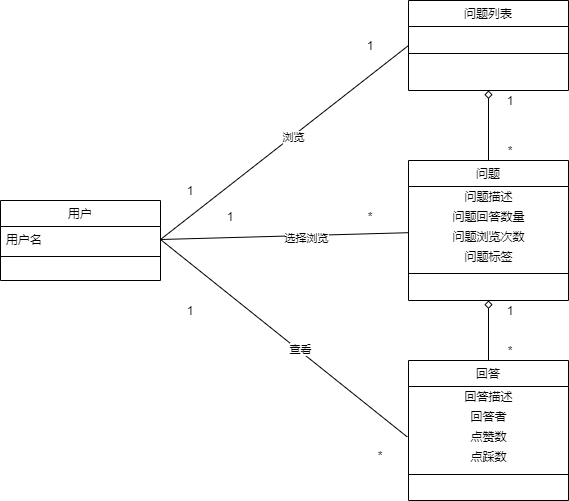

The diagram above was exported from draw.io. Its source (the exported page's mxGraphModel, read from the mxfile embedded in the PNG):
<mxGraphModel dx="1024" dy="592" grid="1" gridSize="10" guides="1" tooltips="1" connect="1" arrows="1" fold="1" page="1" pageScale="1" pageWidth="827" pageHeight="1169" math="0" shadow="0">
  <root>
    <mxCell id="WIyWlLk6GJQsqaUBKTNV-0" />
    <mxCell id="WIyWlLk6GJQsqaUBKTNV-1" parent="WIyWlLk6GJQsqaUBKTNV-0" />
    <mxCell id="K32P-Jx3SKvI1e1E2kGv-15" style="edgeStyle=orthogonalEdgeStyle;rounded=0;orthogonalLoop=1;jettySize=auto;html=1;entryX=0.5;entryY=0;entryDx=0;entryDy=0;endArrow=none;endFill=0;startArrow=diamond;startFill=0;" parent="WIyWlLk6GJQsqaUBKTNV-1" source="zkfFHV4jXpPFQw0GAbJ--17" target="K32P-Jx3SKvI1e1E2kGv-0" edge="1">
      <mxGeometry relative="1" as="geometry" />
    </mxCell>
    <mxCell id="zkfFHV4jXpPFQw0GAbJ--17" value="问题列表" style="swimlane;fontStyle=0;align=center;verticalAlign=top;childLayout=stackLayout;horizontal=1;startSize=26;horizontalStack=0;resizeParent=1;resizeLast=0;collapsible=1;marginBottom=0;rounded=0;shadow=0;strokeWidth=1;" parent="WIyWlLk6GJQsqaUBKTNV-1" vertex="1">
      <mxGeometry x="508" y="120" width="160" height="90" as="geometry">
        <mxRectangle x="550" y="140" width="160" height="26" as="alternateBounds" />
      </mxGeometry>
    </mxCell>
    <mxCell id="zkfFHV4jXpPFQw0GAbJ--23" value="" style="line;html=1;strokeWidth=1;align=left;verticalAlign=middle;spacingTop=-1;spacingLeft=3;spacingRight=3;rotatable=0;labelPosition=right;points=[];portConstraint=eastwest;" parent="zkfFHV4jXpPFQw0GAbJ--17" vertex="1">
      <mxGeometry y="26" width="160" height="54" as="geometry" />
    </mxCell>
    <mxCell id="K32P-Jx3SKvI1e1E2kGv-18" style="edgeStyle=orthogonalEdgeStyle;rounded=0;orthogonalLoop=1;jettySize=auto;html=1;exitX=0.5;exitY=1;exitDx=0;exitDy=0;entryX=0.5;entryY=0;entryDx=0;entryDy=0;startArrow=diamond;startFill=0;endArrow=none;endFill=0;" parent="WIyWlLk6GJQsqaUBKTNV-1" source="K32P-Jx3SKvI1e1E2kGv-0" target="K32P-Jx3SKvI1e1E2kGv-9" edge="1">
      <mxGeometry relative="1" as="geometry" />
    </mxCell>
    <mxCell id="K32P-Jx3SKvI1e1E2kGv-0" value="问题" style="swimlane;fontStyle=0;align=center;verticalAlign=top;childLayout=stackLayout;horizontal=1;startSize=26;horizontalStack=0;resizeParent=1;resizeLast=0;collapsible=1;marginBottom=0;rounded=0;shadow=0;strokeWidth=1;" parent="WIyWlLk6GJQsqaUBKTNV-1" vertex="1">
      <mxGeometry x="508" y="280" width="160" height="140" as="geometry">
        <mxRectangle x="550" y="140" width="160" height="26" as="alternateBounds" />
      </mxGeometry>
    </mxCell>
    <mxCell id="K32P-Jx3SKvI1e1E2kGv-2" value="问题描述" style="text;html=1;align=center;verticalAlign=middle;resizable=0;points=[];autosize=1;" parent="K32P-Jx3SKvI1e1E2kGv-0" vertex="1">
      <mxGeometry y="26" width="160" height="20" as="geometry" />
    </mxCell>
    <mxCell id="K32P-Jx3SKvI1e1E2kGv-3" value="问题回答数量" style="text;html=1;align=center;verticalAlign=middle;resizable=0;points=[];autosize=1;" parent="K32P-Jx3SKvI1e1E2kGv-0" vertex="1">
      <mxGeometry y="46" width="160" height="20" as="geometry" />
    </mxCell>
    <mxCell id="K32P-Jx3SKvI1e1E2kGv-7" value="问题浏览次数" style="text;html=1;align=center;verticalAlign=middle;resizable=0;points=[];autosize=1;" parent="K32P-Jx3SKvI1e1E2kGv-0" vertex="1">
      <mxGeometry y="66" width="160" height="20" as="geometry" />
    </mxCell>
    <mxCell id="K32P-Jx3SKvI1e1E2kGv-8" value="问题标签" style="text;html=1;align=center;verticalAlign=middle;resizable=0;points=[];autosize=1;" parent="K32P-Jx3SKvI1e1E2kGv-0" vertex="1">
      <mxGeometry y="86" width="160" height="20" as="geometry" />
    </mxCell>
    <mxCell id="K32P-Jx3SKvI1e1E2kGv-1" value="" style="line;html=1;strokeWidth=1;align=left;verticalAlign=middle;spacingTop=-1;spacingLeft=3;spacingRight=3;rotatable=0;labelPosition=right;points=[];portConstraint=eastwest;" parent="K32P-Jx3SKvI1e1E2kGv-0" vertex="1">
      <mxGeometry y="106" width="160" height="14" as="geometry" />
    </mxCell>
    <mxCell id="K32P-Jx3SKvI1e1E2kGv-9" value="回答" style="swimlane;fontStyle=0;align=center;verticalAlign=top;childLayout=stackLayout;horizontal=1;startSize=26;horizontalStack=0;resizeParent=1;resizeLast=0;collapsible=1;marginBottom=0;rounded=0;shadow=0;strokeWidth=1;" parent="WIyWlLk6GJQsqaUBKTNV-1" vertex="1">
      <mxGeometry x="508" y="480" width="160" height="140" as="geometry">
        <mxRectangle x="550" y="140" width="160" height="26" as="alternateBounds" />
      </mxGeometry>
    </mxCell>
    <mxCell id="K32P-Jx3SKvI1e1E2kGv-11" value="回答描述" style="text;html=1;align=center;verticalAlign=middle;resizable=0;points=[];autosize=1;" parent="K32P-Jx3SKvI1e1E2kGv-9" vertex="1">
      <mxGeometry y="26" width="160" height="20" as="geometry" />
    </mxCell>
    <mxCell id="K32P-Jx3SKvI1e1E2kGv-12" value="回答者" style="text;html=1;align=center;verticalAlign=middle;resizable=0;points=[];autosize=1;" parent="K32P-Jx3SKvI1e1E2kGv-9" vertex="1">
      <mxGeometry y="46" width="160" height="20" as="geometry" />
    </mxCell>
    <mxCell id="K32P-Jx3SKvI1e1E2kGv-13" value="点赞数" style="text;html=1;align=center;verticalAlign=middle;resizable=0;points=[];autosize=1;" parent="K32P-Jx3SKvI1e1E2kGv-9" vertex="1">
      <mxGeometry y="66" width="160" height="20" as="geometry" />
    </mxCell>
    <mxCell id="K32P-Jx3SKvI1e1E2kGv-14" value="点踩数" style="text;html=1;align=center;verticalAlign=middle;resizable=0;points=[];autosize=1;" parent="K32P-Jx3SKvI1e1E2kGv-9" vertex="1">
      <mxGeometry y="86" width="160" height="20" as="geometry" />
    </mxCell>
    <mxCell id="K32P-Jx3SKvI1e1E2kGv-10" value="" style="line;html=1;strokeWidth=1;align=left;verticalAlign=middle;spacingTop=-1;spacingLeft=3;spacingRight=3;rotatable=0;labelPosition=right;points=[];portConstraint=eastwest;" parent="K32P-Jx3SKvI1e1E2kGv-9" vertex="1">
      <mxGeometry y="106" width="160" height="16" as="geometry" />
    </mxCell>
    <mxCell id="K32P-Jx3SKvI1e1E2kGv-16" value="1" style="text;html=1;strokeColor=none;fillColor=none;align=center;verticalAlign=middle;whiteSpace=wrap;rounded=0;" parent="WIyWlLk6GJQsqaUBKTNV-1" vertex="1">
      <mxGeometry x="590" y="210" width="40" height="20" as="geometry" />
    </mxCell>
    <mxCell id="K32P-Jx3SKvI1e1E2kGv-17" value="*" style="text;html=1;strokeColor=none;fillColor=none;align=center;verticalAlign=middle;whiteSpace=wrap;rounded=0;" parent="WIyWlLk6GJQsqaUBKTNV-1" vertex="1">
      <mxGeometry x="590" y="260" width="40" height="20" as="geometry" />
    </mxCell>
    <mxCell id="K32P-Jx3SKvI1e1E2kGv-19" value="1" style="text;html=1;strokeColor=none;fillColor=none;align=center;verticalAlign=middle;whiteSpace=wrap;rounded=0;" parent="WIyWlLk6GJQsqaUBKTNV-1" vertex="1">
      <mxGeometry x="590" y="420" width="40" height="20" as="geometry" />
    </mxCell>
    <mxCell id="K32P-Jx3SKvI1e1E2kGv-20" value="*" style="text;html=1;strokeColor=none;fillColor=none;align=center;verticalAlign=middle;whiteSpace=wrap;rounded=0;" parent="WIyWlLk6GJQsqaUBKTNV-1" vertex="1">
      <mxGeometry x="590" y="460" width="40" height="20" as="geometry" />
    </mxCell>
    <mxCell id="zkfFHV4jXpPFQw0GAbJ--6" value="用户" style="swimlane;fontStyle=0;align=center;verticalAlign=top;childLayout=stackLayout;horizontal=1;startSize=26;horizontalStack=0;resizeParent=1;resizeLast=0;collapsible=1;marginBottom=0;rounded=0;shadow=0;strokeWidth=1;" parent="WIyWlLk6GJQsqaUBKTNV-1" vertex="1">
      <mxGeometry x="100" y="320" width="160" height="80" as="geometry">
        <mxRectangle x="120" y="360" width="160" height="26" as="alternateBounds" />
      </mxGeometry>
    </mxCell>
    <mxCell id="zkfFHV4jXpPFQw0GAbJ--7" value="用户名" style="text;align=left;verticalAlign=top;spacingLeft=4;spacingRight=4;overflow=hidden;rotatable=0;points=[[0,0.5],[1,0.5]];portConstraint=eastwest;" parent="zkfFHV4jXpPFQw0GAbJ--6" vertex="1">
      <mxGeometry y="26" width="160" height="26" as="geometry" />
    </mxCell>
    <mxCell id="zkfFHV4jXpPFQw0GAbJ--9" value="" style="line;html=1;strokeWidth=1;align=left;verticalAlign=middle;spacingTop=-1;spacingLeft=3;spacingRight=3;rotatable=0;labelPosition=right;points=[];portConstraint=eastwest;" parent="zkfFHV4jXpPFQw0GAbJ--6" vertex="1">
      <mxGeometry y="52" width="160" height="8" as="geometry" />
    </mxCell>
    <mxCell id="K32P-Jx3SKvI1e1E2kGv-21" style="rounded=0;orthogonalLoop=1;jettySize=auto;html=1;exitX=1;exitY=0.5;exitDx=0;exitDy=0;entryX=0;entryY=0.5;entryDx=0;entryDy=0;startArrow=none;startFill=0;endArrow=none;endFill=0;" parent="WIyWlLk6GJQsqaUBKTNV-1" source="zkfFHV4jXpPFQw0GAbJ--7" target="zkfFHV4jXpPFQw0GAbJ--17" edge="1">
      <mxGeometry relative="1" as="geometry" />
    </mxCell>
    <mxCell id="K32P-Jx3SKvI1e1E2kGv-22" value="浏览" style="edgeLabel;html=1;align=center;verticalAlign=middle;resizable=0;points=[];" parent="K32P-Jx3SKvI1e1E2kGv-21" vertex="1" connectable="0">
      <mxGeometry x="0.0657" y="-1" relative="1" as="geometry">
        <mxPoint as="offset" />
      </mxGeometry>
    </mxCell>
    <mxCell id="K32P-Jx3SKvI1e1E2kGv-23" style="edgeStyle=none;rounded=0;orthogonalLoop=1;jettySize=auto;html=1;exitX=1;exitY=0.5;exitDx=0;exitDy=0;startArrow=none;startFill=0;endArrow=none;endFill=0;" parent="WIyWlLk6GJQsqaUBKTNV-1" source="zkfFHV4jXpPFQw0GAbJ--7" target="K32P-Jx3SKvI1e1E2kGv-0" edge="1">
      <mxGeometry relative="1" as="geometry" />
    </mxCell>
    <mxCell id="K32P-Jx3SKvI1e1E2kGv-24" value="选择浏览" style="edgeLabel;html=1;align=center;verticalAlign=middle;resizable=0;points=[];" parent="K32P-Jx3SKvI1e1E2kGv-23" vertex="1" connectable="0">
      <mxGeometry x="0.1656" y="-2" relative="1" as="geometry">
        <mxPoint as="offset" />
      </mxGeometry>
    </mxCell>
    <mxCell id="K32P-Jx3SKvI1e1E2kGv-25" style="edgeStyle=none;rounded=0;orthogonalLoop=1;jettySize=auto;html=1;exitX=1;exitY=0.5;exitDx=0;exitDy=0;entryX=-0.008;entryY=0.52;entryDx=0;entryDy=0;entryPerimeter=0;startArrow=none;startFill=0;endArrow=none;endFill=0;" parent="WIyWlLk6GJQsqaUBKTNV-1" source="zkfFHV4jXpPFQw0GAbJ--7" target="K32P-Jx3SKvI1e1E2kGv-13" edge="1">
      <mxGeometry relative="1" as="geometry" />
    </mxCell>
    <mxCell id="K32P-Jx3SKvI1e1E2kGv-26" value="查看" style="edgeLabel;html=1;align=center;verticalAlign=middle;resizable=0;points=[];" parent="K32P-Jx3SKvI1e1E2kGv-25" vertex="1" connectable="0">
      <mxGeometry x="0.1168" y="1" relative="1" as="geometry">
        <mxPoint x="1" as="offset" />
      </mxGeometry>
    </mxCell>
    <mxCell id="K32P-Jx3SKvI1e1E2kGv-27" value="1" style="text;html=1;strokeColor=none;fillColor=none;align=center;verticalAlign=middle;whiteSpace=wrap;rounded=0;" parent="WIyWlLk6GJQsqaUBKTNV-1" vertex="1">
      <mxGeometry x="270" y="300" width="40" height="20" as="geometry" />
    </mxCell>
    <mxCell id="K32P-Jx3SKvI1e1E2kGv-28" value="1" style="text;html=1;strokeColor=none;fillColor=none;align=center;verticalAlign=middle;whiteSpace=wrap;rounded=0;" parent="WIyWlLk6GJQsqaUBKTNV-1" vertex="1">
      <mxGeometry x="450" y="155" width="40" height="20" as="geometry" />
    </mxCell>
    <mxCell id="K32P-Jx3SKvI1e1E2kGv-29" value="1" style="text;html=1;strokeColor=none;fillColor=none;align=center;verticalAlign=middle;whiteSpace=wrap;rounded=0;" parent="WIyWlLk6GJQsqaUBKTNV-1" vertex="1">
      <mxGeometry x="310" y="326" width="40" height="20" as="geometry" />
    </mxCell>
    <mxCell id="K32P-Jx3SKvI1e1E2kGv-31" value="1" style="text;html=1;strokeColor=none;fillColor=none;align=center;verticalAlign=middle;whiteSpace=wrap;rounded=0;" parent="WIyWlLk6GJQsqaUBKTNV-1" vertex="1">
      <mxGeometry x="270" y="420" width="40" height="20" as="geometry" />
    </mxCell>
    <mxCell id="K32P-Jx3SKvI1e1E2kGv-32" value="*" style="text;html=1;strokeColor=none;fillColor=none;align=center;verticalAlign=middle;whiteSpace=wrap;rounded=0;" parent="WIyWlLk6GJQsqaUBKTNV-1" vertex="1">
      <mxGeometry x="460" y="565" width="40" height="20" as="geometry" />
    </mxCell>
    <mxCell id="K32P-Jx3SKvI1e1E2kGv-33" value="*" style="text;html=1;strokeColor=none;fillColor=none;align=center;verticalAlign=middle;whiteSpace=wrap;rounded=0;" parent="WIyWlLk6GJQsqaUBKTNV-1" vertex="1">
      <mxGeometry x="450" y="326" width="40" height="20" as="geometry" />
    </mxCell>
  </root>
</mxGraphModel>